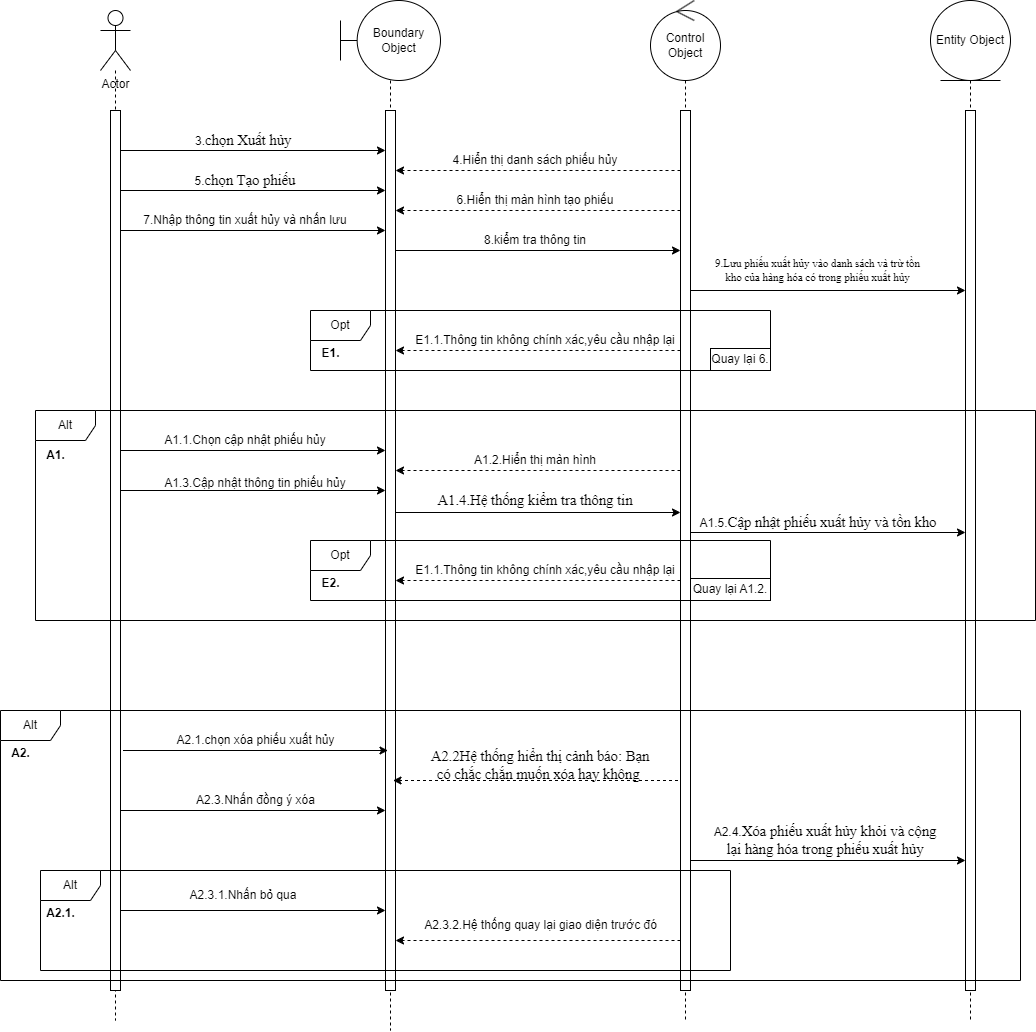

The diagram above was exported from draw.io. Its source (the exported page's mxGraphModel, read from the mxfile embedded in the PNG):
<mxGraphModel dx="1900" dy="669" grid="1" gridSize="10" guides="1" tooltips="1" connect="1" arrows="1" fold="1" page="1" pageScale="1" pageWidth="850" pageHeight="1100" math="0" shadow="0">
  <root>
    <mxCell id="0" />
    <mxCell id="1" parent="0" />
    <mxCell id="j81AFaU1S9M6IRjBgxHD-5" style="rounded=0;orthogonalLoop=1;jettySize=auto;html=1;dashed=1;endArrow=none;endFill=0;" parent="1" source="j81AFaU1S9M6IRjBgxHD-1" edge="1">
      <mxGeometry relative="1" as="geometry">
        <mxPoint x="55" y="1070" as="targetPoint" />
      </mxGeometry>
    </mxCell>
    <mxCell id="j81AFaU1S9M6IRjBgxHD-1" value="Actor" style="shape=umlActor;verticalLabelPosition=bottom;verticalAlign=top;html=1;outlineConnect=0;" parent="1" vertex="1">
      <mxGeometry x="40" y="60" width="30" height="60" as="geometry" />
    </mxCell>
    <mxCell id="j81AFaU1S9M6IRjBgxHD-6" style="rounded=0;orthogonalLoop=1;jettySize=auto;html=1;dashed=1;endArrow=none;endFill=0;" parent="1" source="j81AFaU1S9M6IRjBgxHD-2" edge="1">
      <mxGeometry relative="1" as="geometry">
        <mxPoint x="330" y="1080" as="targetPoint" />
      </mxGeometry>
    </mxCell>
    <mxCell id="j81AFaU1S9M6IRjBgxHD-2" value="Boundary Object" style="shape=umlBoundary;whiteSpace=wrap;html=1;" parent="1" vertex="1">
      <mxGeometry x="280" y="50" width="100" height="80" as="geometry" />
    </mxCell>
    <mxCell id="j81AFaU1S9M6IRjBgxHD-7" style="rounded=0;orthogonalLoop=1;jettySize=auto;html=1;dashed=1;endArrow=none;endFill=0;" parent="1" source="j81AFaU1S9M6IRjBgxHD-3" edge="1">
      <mxGeometry relative="1" as="geometry">
        <mxPoint x="625" y="1070" as="targetPoint" />
      </mxGeometry>
    </mxCell>
    <mxCell id="j81AFaU1S9M6IRjBgxHD-3" value="Control Object" style="ellipse;shape=umlControl;whiteSpace=wrap;html=1;" parent="1" vertex="1">
      <mxGeometry x="590" y="50" width="70" height="80" as="geometry" />
    </mxCell>
    <mxCell id="j81AFaU1S9M6IRjBgxHD-8" style="rounded=0;orthogonalLoop=1;jettySize=auto;html=1;dashed=1;endArrow=none;endFill=0;" parent="1" source="j81AFaU1S9M6IRjBgxHD-4" edge="1">
      <mxGeometry relative="1" as="geometry">
        <mxPoint x="910" y="1070" as="targetPoint" />
      </mxGeometry>
    </mxCell>
    <mxCell id="j81AFaU1S9M6IRjBgxHD-4" value="Entity Object" style="ellipse;shape=umlEntity;whiteSpace=wrap;html=1;" parent="1" vertex="1">
      <mxGeometry x="870" y="50" width="80" height="80" as="geometry" />
    </mxCell>
    <mxCell id="j81AFaU1S9M6IRjBgxHD-13" style="rounded=0;orthogonalLoop=1;jettySize=auto;html=1;" parent="1" edge="1">
      <mxGeometry relative="1" as="geometry">
        <mxPoint x="60" y="200" as="sourcePoint" />
        <mxPoint x="325" y="200" as="targetPoint" />
      </mxGeometry>
    </mxCell>
    <mxCell id="j81AFaU1S9M6IRjBgxHD-9" value="" style="html=1;points=[[0,0,0,0,5],[0,1,0,0,-5],[1,0,0,0,5],[1,1,0,0,-5]];perimeter=orthogonalPerimeter;outlineConnect=0;targetShapes=umlLifeline;portConstraint=eastwest;newEdgeStyle={&quot;curved&quot;:0,&quot;rounded&quot;:0};" parent="1" vertex="1">
      <mxGeometry x="50" y="160" width="10" height="880" as="geometry" />
    </mxCell>
    <mxCell id="77linaF-wWRUjTkXazJj-3" style="rounded=0;orthogonalLoop=1;jettySize=auto;html=1;" edge="1" parent="1">
      <mxGeometry relative="1" as="geometry">
        <mxPoint x="335" y="300" as="sourcePoint" />
        <mxPoint x="620" y="300" as="targetPoint" />
      </mxGeometry>
    </mxCell>
    <mxCell id="j81AFaU1S9M6IRjBgxHD-10" value="" style="html=1;points=[[0,0,0,0,5],[0,1,0,0,-5],[1,0,0,0,5],[1,1,0,0,-5]];perimeter=orthogonalPerimeter;outlineConnect=0;targetShapes=umlLifeline;portConstraint=eastwest;newEdgeStyle={&quot;curved&quot;:0,&quot;rounded&quot;:0};" parent="1" vertex="1">
      <mxGeometry x="325" y="160" width="10" height="880" as="geometry" />
    </mxCell>
    <mxCell id="j81AFaU1S9M6IRjBgxHD-16" style="rounded=0;orthogonalLoop=1;jettySize=auto;html=1;dashed=1;" parent="1" edge="1">
      <mxGeometry relative="1" as="geometry">
        <mxPoint x="620" y="220" as="sourcePoint" />
        <mxPoint x="335" y="220" as="targetPoint" />
      </mxGeometry>
    </mxCell>
    <mxCell id="j81AFaU1S9M6IRjBgxHD-11" value="" style="html=1;points=[[0,0,0,0,5],[0,1,0,0,-5],[1,0,0,0,5],[1,1,0,0,-5]];perimeter=orthogonalPerimeter;outlineConnect=0;targetShapes=umlLifeline;portConstraint=eastwest;newEdgeStyle={&quot;curved&quot;:0,&quot;rounded&quot;:0};" parent="1" vertex="1">
      <mxGeometry x="620" y="160" width="10" height="880" as="geometry" />
    </mxCell>
    <mxCell id="j81AFaU1S9M6IRjBgxHD-12" value="" style="html=1;points=[[0,0,0,0,5],[0,1,0,0,-5],[1,0,0,0,5],[1,1,0,0,-5]];perimeter=orthogonalPerimeter;outlineConnect=0;targetShapes=umlLifeline;portConstraint=eastwest;newEdgeStyle={&quot;curved&quot;:0,&quot;rounded&quot;:0};" parent="1" vertex="1">
      <mxGeometry x="905" y="160" width="10" height="880" as="geometry" />
    </mxCell>
    <mxCell id="j81AFaU1S9M6IRjBgxHD-14" value="3.&lt;span style=&quot;font-size:11.0pt;line-height:&lt;br/&gt;115%;font-family:&amp;quot;Times New Roman&amp;quot;,serif;mso-fareast-font-family:&amp;quot;Times New Roman&amp;quot;;&lt;br/&gt;color:#15171A;background:white;mso-highlight:white;mso-ansi-language:#002A;&lt;br/&gt;mso-fareast-language:EN-US;mso-bidi-language:AR-SA&quot; lang=&quot;vi&quot;&gt;chọn Xuất hủy&amp;nbsp;&lt;/span&gt;" style="text;html=1;align=center;verticalAlign=middle;whiteSpace=wrap;rounded=0;" parent="1" vertex="1">
      <mxGeometry x="130" y="180" width="110" height="20" as="geometry" />
    </mxCell>
    <mxCell id="j81AFaU1S9M6IRjBgxHD-17" value="4.Hiển thị danh sách phiếu hủy" style="text;html=1;align=center;verticalAlign=middle;whiteSpace=wrap;rounded=0;" parent="1" vertex="1">
      <mxGeometry x="390" y="200" width="170" height="20" as="geometry" />
    </mxCell>
    <mxCell id="j81AFaU1S9M6IRjBgxHD-18" style="rounded=0;orthogonalLoop=1;jettySize=auto;html=1;" parent="1" edge="1">
      <mxGeometry relative="1" as="geometry">
        <mxPoint x="60" y="240" as="sourcePoint" />
        <mxPoint x="325" y="240" as="targetPoint" />
      </mxGeometry>
    </mxCell>
    <mxCell id="j81AFaU1S9M6IRjBgxHD-19" value="5.&lt;span style=&quot;font-size:11.0pt;line-height:&lt;br/&gt;115%;font-family:&amp;quot;Times New Roman&amp;quot;,serif;mso-fareast-font-family:&amp;quot;Times New Roman&amp;quot;;&lt;br/&gt;mso-ansi-language:#002A;mso-fareast-language:EN-US;mso-bidi-language:AR-SA&quot; lang=&quot;vi&quot;&gt;chọn Tạo phiếu&lt;/span&gt;&lt;span style=&quot;color: rgba(0, 0, 0, 0); font-family: monospace; font-size: 0px; text-align: start; text-wrap: nowrap;&quot;&gt;%3CmxGraphModel%3E%3Croot%3E%3CmxCell%20id%3D%220%22%2F%3E%3CmxCell%20id%3D%221%22%20parent%3D%220%22%2F%3E%3CmxCell%20id%3D%222%22%20style%3D%22rounded%3D0%3BorthogonalLoop%3D1%3BjettySize%3Dauto%3Bhtml%3D1%3B%22%20edge%3D%221%22%20parent%3D%221%22%3E%3CmxGeometry%20relative%3D%221%22%20as%3D%22geometry%22%3E%3CmxPoint%20x%3D%2260%22%20y%3D%22200%22%20as%3D%22sourcePoint%22%2F%3E%3CmxPoint%20x%3D%22325%22%20y%3D%22200%22%20as%3D%22targetPoint%22%2F%3E%3C%2FmxGeometry%3E%3C%2FmxCell%3E%3C%2Froot%3E%3C%2FmxGraphModel%3E&lt;/span&gt;&lt;span style=&quot;color: rgba(0, 0, 0, 0); font-family: monospace; font-size: 0px; text-align: start; text-wrap: nowrap;&quot;&gt;%3CmxGraphModel%3E%3Croot%3E%3CmxCell%20id%3D%220%22%2F%3E%3CmxCell%20id%3D%221%22%20parent%3D%220%22%2F%3E%3CmxCell%20id%3D%222%22%20style%3D%22rounded%3D0%3BorthogonalLoop%3D1%3BjettySize%3Dauto%3Bhtml%3D1%3B%22%20edge%3D%221%22%20parent%3D%221%22%3E%3CmxGeometry%20relative%3D%221%22%20as%3D%22geometry%22%3E%3CmxPoint%20x%3D%2260%22%20y%3D%22200%22%20as%3D%22sourcePoint%22%2F%3E%3CmxPoint%20x%3D%22325%22%20y%3D%22200%22%20as%3D%22targetPoint%22%2F%3E%3C%2FmxGeometry%3E%3C%2FmxCell%3E%3C%2Froot%3E%3C%2FmxGraphModel%3E&lt;/span&gt;" style="text;html=1;align=center;verticalAlign=middle;whiteSpace=wrap;rounded=0;" parent="1" vertex="1">
      <mxGeometry x="130" y="220" width="110" height="20" as="geometry" />
    </mxCell>
    <mxCell id="j81AFaU1S9M6IRjBgxHD-20" style="rounded=0;orthogonalLoop=1;jettySize=auto;html=1;dashed=1;" parent="1" edge="1">
      <mxGeometry relative="1" as="geometry">
        <mxPoint x="620" y="260" as="sourcePoint" />
        <mxPoint x="335" y="260" as="targetPoint" />
      </mxGeometry>
    </mxCell>
    <mxCell id="j81AFaU1S9M6IRjBgxHD-21" value="6.Hiển thị màn hình tạo phiếu" style="text;html=1;align=center;verticalAlign=middle;whiteSpace=wrap;rounded=0;" parent="1" vertex="1">
      <mxGeometry x="390" y="240" width="170" height="20" as="geometry" />
    </mxCell>
    <mxCell id="77linaF-wWRUjTkXazJj-1" style="rounded=0;orthogonalLoop=1;jettySize=auto;html=1;" edge="1" parent="1">
      <mxGeometry relative="1" as="geometry">
        <mxPoint x="60" y="280" as="sourcePoint" />
        <mxPoint x="325" y="280" as="targetPoint" />
      </mxGeometry>
    </mxCell>
    <mxCell id="77linaF-wWRUjTkXazJj-2" value="7.Nhập thông tin xuất hủy và nhấn lưu" style="text;html=1;align=center;verticalAlign=middle;whiteSpace=wrap;rounded=0;" vertex="1" parent="1">
      <mxGeometry x="75" y="260" width="220" height="20" as="geometry" />
    </mxCell>
    <mxCell id="77linaF-wWRUjTkXazJj-4" value="8.kiểm tra thông tin" style="text;html=1;align=center;verticalAlign=middle;whiteSpace=wrap;rounded=0;" vertex="1" parent="1">
      <mxGeometry x="415" y="280" width="120" height="20" as="geometry" />
    </mxCell>
    <mxCell id="77linaF-wWRUjTkXazJj-5" style="edgeStyle=orthogonalEdgeStyle;rounded=0;orthogonalLoop=1;jettySize=auto;html=1;curved=0;" edge="1" parent="1">
      <mxGeometry relative="1" as="geometry">
        <mxPoint x="630" y="340" as="sourcePoint" />
        <mxPoint x="905" y="340" as="targetPoint" />
      </mxGeometry>
    </mxCell>
    <mxCell id="77linaF-wWRUjTkXazJj-6" value="&lt;span lang=&quot;vi&quot; style=&quot;font-family: &amp;quot;Times New Roman&amp;quot;, serif;&quot;&gt;9.Lưu phiếu xuất hủy vào danh sách và trừ tồn kho của hàng hóa có trong phiếu xuất hủy&lt;/span&gt;" style="text;html=1;align=center;verticalAlign=middle;whiteSpace=wrap;rounded=0;fontSize=11;" vertex="1" parent="1">
      <mxGeometry x="645" y="300" width="225" height="40" as="geometry" />
    </mxCell>
    <mxCell id="77linaF-wWRUjTkXazJj-7" style="rounded=0;orthogonalLoop=1;jettySize=auto;html=1;dashed=1;" edge="1" parent="1">
      <mxGeometry relative="1" as="geometry">
        <mxPoint x="620" y="400" as="sourcePoint" />
        <mxPoint x="335" y="400" as="targetPoint" />
      </mxGeometry>
    </mxCell>
    <mxCell id="77linaF-wWRUjTkXazJj-8" value="E1.1.Thông tin không chính xác,yêu cầu nhập lại" style="text;html=1;align=center;verticalAlign=middle;whiteSpace=wrap;rounded=0;" vertex="1" parent="1">
      <mxGeometry x="350" y="380" width="270" height="20" as="geometry" />
    </mxCell>
    <mxCell id="77linaF-wWRUjTkXazJj-9" value="Opt" style="shape=umlFrame;whiteSpace=wrap;html=1;pointerEvents=0;" vertex="1" parent="1">
      <mxGeometry x="250" y="360" width="460" height="60" as="geometry" />
    </mxCell>
    <mxCell id="77linaF-wWRUjTkXazJj-10" value="&lt;b&gt;E1.&lt;/b&gt;" style="text;html=1;align=center;verticalAlign=middle;resizable=0;points=[];autosize=1;strokeColor=none;fillColor=none;" vertex="1" parent="1">
      <mxGeometry x="250" y="388" width="40" height="30" as="geometry" />
    </mxCell>
    <mxCell id="77linaF-wWRUjTkXazJj-11" value="Quay lại 6." style="rounded=0;whiteSpace=wrap;html=1;" vertex="1" parent="1">
      <mxGeometry x="650" y="398" width="60" height="22" as="geometry" />
    </mxCell>
    <mxCell id="77linaF-wWRUjTkXazJj-12" style="rounded=0;orthogonalLoop=1;jettySize=auto;html=1;" edge="1" parent="1">
      <mxGeometry relative="1" as="geometry">
        <mxPoint x="60" y="500" as="sourcePoint" />
        <mxPoint x="325" y="500" as="targetPoint" />
      </mxGeometry>
    </mxCell>
    <mxCell id="77linaF-wWRUjTkXazJj-13" value="A1.1.Chọn cập nhật phiếu hủy" style="text;html=1;align=center;verticalAlign=middle;whiteSpace=wrap;rounded=0;" vertex="1" parent="1">
      <mxGeometry x="95" y="480" width="180" height="20" as="geometry" />
    </mxCell>
    <mxCell id="77linaF-wWRUjTkXazJj-14" style="rounded=0;orthogonalLoop=1;jettySize=auto;html=1;dashed=1;" edge="1" parent="1">
      <mxGeometry relative="1" as="geometry">
        <mxPoint x="620" y="520" as="sourcePoint" />
        <mxPoint x="335" y="520" as="targetPoint" />
      </mxGeometry>
    </mxCell>
    <mxCell id="77linaF-wWRUjTkXazJj-15" value="A1.2.Hiển thị màn hình" style="text;html=1;align=center;verticalAlign=middle;whiteSpace=wrap;rounded=0;" vertex="1" parent="1">
      <mxGeometry x="400" y="500" width="150" height="20" as="geometry" />
    </mxCell>
    <mxCell id="77linaF-wWRUjTkXazJj-16" style="rounded=0;orthogonalLoop=1;jettySize=auto;html=1;" edge="1" parent="1">
      <mxGeometry relative="1" as="geometry">
        <mxPoint x="60" y="540" as="sourcePoint" />
        <mxPoint x="325" y="540" as="targetPoint" />
      </mxGeometry>
    </mxCell>
    <mxCell id="77linaF-wWRUjTkXazJj-17" value="A1.3.Cập nhật thông tin phiếu hủy" style="text;html=1;align=center;verticalAlign=middle;whiteSpace=wrap;rounded=0;" vertex="1" parent="1">
      <mxGeometry x="100" y="520" width="190" height="25" as="geometry" />
    </mxCell>
    <mxCell id="77linaF-wWRUjTkXazJj-18" style="rounded=0;orthogonalLoop=1;jettySize=auto;html=1;" edge="1" parent="1">
      <mxGeometry relative="1" as="geometry">
        <mxPoint x="335" y="562" as="sourcePoint" />
        <mxPoint x="620" y="562" as="targetPoint" />
      </mxGeometry>
    </mxCell>
    <mxCell id="77linaF-wWRUjTkXazJj-19" value="&lt;span style=&quot;font-size:11.0pt;line-height:&lt;br/&gt;115%;font-family:&amp;quot;Times New Roman&amp;quot;,serif;mso-fareast-font-family:&amp;quot;Times New Roman&amp;quot;;&lt;br/&gt;mso-ansi-language:#002A;mso-fareast-language:EN-US;mso-bidi-language:AR-SA&quot; lang=&quot;vi&quot;&gt;A1.4.Hệ thống kiểm tra thông tin&lt;/span&gt;" style="text;html=1;align=center;verticalAlign=middle;whiteSpace=wrap;rounded=0;" vertex="1" parent="1">
      <mxGeometry x="375" y="537" width="200" height="25" as="geometry" />
    </mxCell>
    <mxCell id="77linaF-wWRUjTkXazJj-20" style="edgeStyle=orthogonalEdgeStyle;rounded=0;orthogonalLoop=1;jettySize=auto;html=1;curved=0;" edge="1" parent="1">
      <mxGeometry relative="1" as="geometry">
        <mxPoint x="630" y="582" as="sourcePoint" />
        <mxPoint x="905" y="582" as="targetPoint" />
      </mxGeometry>
    </mxCell>
    <mxCell id="77linaF-wWRUjTkXazJj-21" value="A1.5.&lt;span style=&quot;font-size:11.0pt;line-height:&lt;br/&gt;115%;font-family:&amp;quot;Times New Roman&amp;quot;,serif;mso-fareast-font-family:&amp;quot;Times New Roman&amp;quot;;&lt;br/&gt;mso-ansi-language:#002A;mso-fareast-language:EN-US;mso-bidi-language:AR-SA&quot; lang=&quot;vi&quot;&gt;Cập nhật phiếu xuất hủy và tồn kho&lt;/span&gt;&lt;span style=&quot;color: rgba(0, 0, 0, 0); font-family: monospace; font-size: 0px; text-align: start; text-wrap: nowrap;&quot;&gt;%3CmxGraphModel%3E%3Croot%3E%3CmxCell%20id%3D%220%22%2F%3E%3CmxCell%20id%3D%221%22%20parent%3D%220%22%2F%3E%3CmxCell%20id%3D%222%22%20style%3D%22edgeStyle%3DorthogonalEdgeStyle%3Brounded%3D0%3BorthogonalLoop%3D1%3BjettySize%3Dauto%3Bhtml%3D1%3Bcurved%3D0%3B%22%20edge%3D%221%22%20parent%3D%221%22%3E%3CmxGeometry%20relative%3D%221%22%20as%3D%22geometry%22%3E%3CmxPoint%20x%3D%22630%22%20y%3D%22340%22%20as%3D%22sourcePoint%22%2F%3E%3CmxPoint%20x%3D%22905%22%20y%3D%22340%22%20as%3D%22targetPoint%22%2F%3E%3C%2FmxGeometry%3E%3C%2FmxCell%3E%3C%2Froot%3E%3C%2FmxGraphModel%3E&lt;/span&gt;&lt;span style=&quot;color: rgba(0, 0, 0, 0); font-family: monospace; font-size: 0px; text-align: start; text-wrap: nowrap;&quot;&gt;%3CmxGraphModel%3E%3Croot%3E%3CmxCell%20id%3D%220%22%2F%3E%3CmxCell%20id%3D%221%22%20parent%3D%220%22%2F%3E%3CmxCell%20id%3D%222%22%20style%3D%22edgeStyle%3DorthogonalEdgeStyle%3Brounded%3D0%3BorthogonalLoop%3D1%3BjettySize%3Dauto%3Bhtml%3D1%3Bcurved%3D0%3B%22%20edge%3D%221%22%20parent%3D%221%22%3E%3CmxGeometry%20relative%3D%221%22%20as%3D%22geometry%22%3E%3CmxPoint%20x%3D%22630%22%20y%3D%22340%22%20as%3D%22sourcePoint%22%2F%3E%3CmxPoint%20x%3D%22905%22%20y%3D%22340%22%20as%3D%22targetPoint%22%2F%3E%3C%2FmxGeometry%3E%3C%2FmxCell%3E%3C%2Froot%3E%3C%2FmxGraphModel%3E&lt;/span&gt;" style="text;html=1;align=center;verticalAlign=middle;whiteSpace=wrap;rounded=0;" vertex="1" parent="1">
      <mxGeometry x="632.5" y="562" width="250" height="20" as="geometry" />
    </mxCell>
    <mxCell id="77linaF-wWRUjTkXazJj-22" style="rounded=0;orthogonalLoop=1;jettySize=auto;html=1;dashed=1;" edge="1" parent="1">
      <mxGeometry relative="1" as="geometry">
        <mxPoint x="620" y="630" as="sourcePoint" />
        <mxPoint x="335" y="630" as="targetPoint" />
      </mxGeometry>
    </mxCell>
    <mxCell id="77linaF-wWRUjTkXazJj-23" value="E1.1.Thông tin không chính xác,yêu cầu nhập lại" style="text;html=1;align=center;verticalAlign=middle;whiteSpace=wrap;rounded=0;" vertex="1" parent="1">
      <mxGeometry x="350" y="610" width="270" height="20" as="geometry" />
    </mxCell>
    <mxCell id="77linaF-wWRUjTkXazJj-24" value="Opt" style="shape=umlFrame;whiteSpace=wrap;html=1;pointerEvents=0;" vertex="1" parent="1">
      <mxGeometry x="250" y="590" width="460" height="60" as="geometry" />
    </mxCell>
    <mxCell id="77linaF-wWRUjTkXazJj-25" value="&lt;b&gt;E2.&lt;/b&gt;" style="text;html=1;align=center;verticalAlign=middle;resizable=0;points=[];autosize=1;strokeColor=none;fillColor=none;" vertex="1" parent="1">
      <mxGeometry x="250" y="618" width="40" height="30" as="geometry" />
    </mxCell>
    <mxCell id="77linaF-wWRUjTkXazJj-26" value="Quay lại A1.2." style="rounded=0;whiteSpace=wrap;html=1;" vertex="1" parent="1">
      <mxGeometry x="630" y="628" width="80" height="22" as="geometry" />
    </mxCell>
    <mxCell id="77linaF-wWRUjTkXazJj-27" value="Alt" style="shape=umlFrame;whiteSpace=wrap;html=1;pointerEvents=0;" vertex="1" parent="1">
      <mxGeometry x="-25" y="460" width="1000" height="210" as="geometry" />
    </mxCell>
    <mxCell id="77linaF-wWRUjTkXazJj-28" value="A1." style="text;html=1;align=center;verticalAlign=middle;resizable=0;points=[];autosize=1;strokeColor=none;fillColor=none;fontStyle=1" vertex="1" parent="1">
      <mxGeometry x="-25" y="490" width="40" height="30" as="geometry" />
    </mxCell>
    <mxCell id="77linaF-wWRUjTkXazJj-29" style="rounded=0;orthogonalLoop=1;jettySize=auto;html=1;" edge="1" parent="1">
      <mxGeometry relative="1" as="geometry">
        <mxPoint x="62.5" y="800" as="sourcePoint" />
        <mxPoint x="327.5" y="800" as="targetPoint" />
      </mxGeometry>
    </mxCell>
    <mxCell id="77linaF-wWRUjTkXazJj-30" value="A2.1.chọn xóa&lt;span style=&quot;white-space: pre;&quot;&gt;&#09;&lt;/span&gt;phiếu xuất hủy" style="text;html=1;align=center;verticalAlign=middle;whiteSpace=wrap;rounded=0;" vertex="1" parent="1">
      <mxGeometry x="107.5" y="780" width="175" height="20" as="geometry" />
    </mxCell>
    <mxCell id="77linaF-wWRUjTkXazJj-31" style="rounded=0;orthogonalLoop=1;jettySize=auto;html=1;dashed=1;" edge="1" parent="1">
      <mxGeometry relative="1" as="geometry">
        <mxPoint x="617.5" y="830" as="sourcePoint" />
        <mxPoint x="332.5" y="830" as="targetPoint" />
      </mxGeometry>
    </mxCell>
    <mxCell id="77linaF-wWRUjTkXazJj-32" value="&lt;span style=&quot;font-size:11.0pt;line-height:&lt;br/&gt;115%;font-family:&amp;quot;Times New Roman&amp;quot;,serif;mso-fareast-font-family:&amp;quot;Times New Roman&amp;quot;;&lt;br/&gt;color:#15171A;mso-ansi-language:#002A;mso-fareast-language:EN-US;mso-bidi-language:&lt;br/&gt;AR-SA&quot; lang=&quot;vi&quot;&gt;A2.2Hệ thống hiển thị cảnh báo: Bạn có chắc chắn muốn xóa hay không&amp;nbsp;&lt;/span&gt;" style="text;html=1;align=center;verticalAlign=middle;whiteSpace=wrap;rounded=0;" vertex="1" parent="1">
      <mxGeometry x="365" y="800" width="230" height="30" as="geometry" />
    </mxCell>
    <mxCell id="77linaF-wWRUjTkXazJj-33" style="rounded=0;orthogonalLoop=1;jettySize=auto;html=1;" edge="1" parent="1">
      <mxGeometry relative="1" as="geometry">
        <mxPoint x="60" y="860" as="sourcePoint" />
        <mxPoint x="325" y="860" as="targetPoint" />
      </mxGeometry>
    </mxCell>
    <mxCell id="77linaF-wWRUjTkXazJj-34" value="A2.3.Nhấn đồng ý xóa" style="text;html=1;align=center;verticalAlign=middle;whiteSpace=wrap;rounded=0;" vertex="1" parent="1">
      <mxGeometry x="127.5" y="830" width="135" height="40" as="geometry" />
    </mxCell>
    <mxCell id="77linaF-wWRUjTkXazJj-35" style="edgeStyle=orthogonalEdgeStyle;rounded=0;orthogonalLoop=1;jettySize=auto;html=1;curved=0;" edge="1" parent="1">
      <mxGeometry relative="1" as="geometry">
        <mxPoint x="630" y="910" as="sourcePoint" />
        <mxPoint x="905" y="910" as="targetPoint" />
      </mxGeometry>
    </mxCell>
    <mxCell id="77linaF-wWRUjTkXazJj-36" value="A2.4.&lt;span style=&quot;font-size:11.0pt;line-height:&lt;br/&gt;115%;font-family:&amp;quot;Times New Roman&amp;quot;,serif;mso-fareast-font-family:&amp;quot;Times New Roman&amp;quot;;&lt;br/&gt;color:#15171A;mso-ansi-language:#002A;mso-fareast-language:EN-US;mso-bidi-language:&lt;br/&gt;AR-SA&quot; lang=&quot;vi&quot;&gt;Xóa phiếu xuất hủy khỏi và cộng lại hàng hóa trong phiếu xuất hủy&lt;/span&gt;&lt;span style=&quot;color: rgba(0, 0, 0, 0); font-family: monospace; font-size: 0px; text-align: start; text-wrap: nowrap;&quot;&gt;%3CmxGraphModel%3E%3Croot%3E%3CmxCell%20id%3D%220%22%2F%3E%3CmxCell%20id%3D%221%22%20parent%3D%220%22%2F%3E%3CmxCell%20id%3D%222%22%20style%3D%22edgeStyle%3DorthogonalEdgeStyle%3Brounded%3D0%3BorthogonalLoop%3D1%3BjettySize%3Dauto%3Bhtml%3D1%3Bcurved%3D0%3B%22%20edge%3D%221%22%20parent%3D%221%22%3E%3CmxGeometry%20relative%3D%221%22%20as%3D%22geometry%22%3E%3CmxPoint%20x%3D%22630%22%20y%3D%22582%22%20as%3D%22sourcePoint%22%2F%3E%3CmxPoint%20x%3D%22905%22%20y%3D%22582%22%20as%3D%22targetPoint%22%2F%3E%3C%2FmxGeometry%3E%3C%2FmxCell%3E%3C%2Froot%3E%3C%2FmxGraphModel%3E&lt;/span&gt;" style="text;html=1;align=center;verticalAlign=middle;whiteSpace=wrap;rounded=0;" vertex="1" parent="1">
      <mxGeometry x="650" y="870" width="230" height="40" as="geometry" />
    </mxCell>
    <mxCell id="77linaF-wWRUjTkXazJj-37" style="rounded=0;orthogonalLoop=1;jettySize=auto;html=1;" edge="1" parent="1">
      <mxGeometry relative="1" as="geometry">
        <mxPoint x="60" y="960" as="sourcePoint" />
        <mxPoint x="325" y="960" as="targetPoint" />
      </mxGeometry>
    </mxCell>
    <mxCell id="77linaF-wWRUjTkXazJj-38" value="A2.3.1.Nhấn bỏ qua" style="text;html=1;align=center;verticalAlign=middle;whiteSpace=wrap;rounded=0;" vertex="1" parent="1">
      <mxGeometry x="127.5" y="930" width="110" height="30" as="geometry" />
    </mxCell>
    <mxCell id="77linaF-wWRUjTkXazJj-39" style="rounded=0;orthogonalLoop=1;jettySize=auto;html=1;dashed=1;" edge="1" parent="1">
      <mxGeometry relative="1" as="geometry">
        <mxPoint x="620" y="990" as="sourcePoint" />
        <mxPoint x="335" y="990" as="targetPoint" />
      </mxGeometry>
    </mxCell>
    <mxCell id="77linaF-wWRUjTkXazJj-40" value="A2.3.2.Hệ thống quay lại giao diện trước đó" style="text;html=1;align=center;verticalAlign=middle;whiteSpace=wrap;rounded=0;" vertex="1" parent="1">
      <mxGeometry x="362.5" y="960" width="235" height="30" as="geometry" />
    </mxCell>
    <mxCell id="77linaF-wWRUjTkXazJj-42" value="Alt" style="shape=umlFrame;whiteSpace=wrap;html=1;pointerEvents=0;" vertex="1" parent="1">
      <mxGeometry x="-20" y="920" width="690" height="100" as="geometry" />
    </mxCell>
    <mxCell id="77linaF-wWRUjTkXazJj-43" value="&lt;b&gt;A2.1.&lt;/b&gt;" style="text;html=1;align=center;verticalAlign=middle;resizable=0;points=[];autosize=1;strokeColor=none;fillColor=none;" vertex="1" parent="1">
      <mxGeometry x="-25" y="948" width="50" height="30" as="geometry" />
    </mxCell>
    <mxCell id="77linaF-wWRUjTkXazJj-44" value="Alt" style="shape=umlFrame;whiteSpace=wrap;html=1;pointerEvents=0;" vertex="1" parent="1">
      <mxGeometry x="-60" y="760" width="1020" height="270" as="geometry" />
    </mxCell>
    <mxCell id="77linaF-wWRUjTkXazJj-45" value="A2." style="text;html=1;align=center;verticalAlign=middle;resizable=0;points=[];autosize=1;strokeColor=none;fillColor=none;fontStyle=1" vertex="1" parent="1">
      <mxGeometry x="-60" y="788" width="40" height="30" as="geometry" />
    </mxCell>
  </root>
</mxGraphModel>